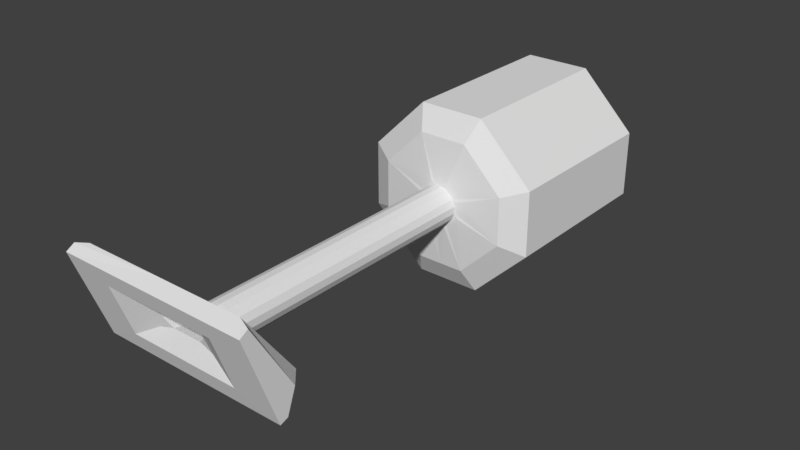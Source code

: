 # Source: Vacuum.blend  (saved by Blender 2.79.0; exported with 4.5.12 LTS)
import bpy
from mathutils import Matrix  # noqa: F401  (used for matrix-valued properties, if any)

bpy.ops.wm.read_factory_settings(use_empty=True)
scene = bpy.context.scene
scene.name = 'Scene'

# ---- collections
col_collection_1 = bpy.data.collections.new('Collection 1'); scene.collection.children.link(col_collection_1)

# ---- world
world_world = bpy.data.worlds.new('World'); scene.world = world_world
world_world.color = (0.05088, 0.05088, 0.05088)
world_world.use_sun_shadow = False
world_world.sun_shadow_jitter_overblur = 0.0
world_world.cycles.sampling_method = 'MANUAL'

# ---- meshes
me_cube_001 = bpy.data.meshes.new('Cube.001')
me_cube_001.from_pydata([(0.2554, -1.063, 1.683), (0.6835, -1.063, 1.255), (0.6835, -1.063, 0.7446), (0.2554, -1.063, 0.3165), (-0.2554, -1.063, 1.683), (-0.6835, -1.063, 1.255), (-0.6835, -1.063, 0.7446), (-0.2554, -1.063, 0.3165), (-0.9303, -0.9303, 0.6524), (-0.3476, -0.9303, 0.06974), (-0.3476, -0.9303, 1.93), (-0.9303, -0.9303, 1.348), (-0.3476, 0.9303, 0.06974), (-0.9303, 0.9303, 0.6524), (-0.9303, 0.9303, 1.348), (-0.3476, 0.9303, 1.93), (0.9303, -0.9303, 0.6524), (0.3476, -0.9303, 0.06974), (0.3476, -0.9303, 1.93), (0.9303, -0.9303, 1.348), (0.3476, 0.9303, 0.06974), (0.9303, 0.9303, 0.6524), (0.9303, 0.9303, 1.348), (0.3476, 0.9303, 1.93), (-0.2031, -4.092, 0.966), (-0.1748, -4.071, 0.901), (-0.1748, -4.136, 1.099), (-0.2031, -4.115, 1.034), (-0.03577, -4.168, 1.193), (-0.1043, -4.159, 1.166), (-0.1043, -4.049, 0.8341), (-0.03577, -4.04, 0.8072), (0.2031, -4.092, 0.966), (0.1748, -4.071, 0.901), (0.1748, -4.136, 1.099), (0.2031, -4.115, 1.034), (0.03577, -4.168, 1.193), (0.1043, -4.159, 1.166), (0.1043, -4.049, 0.8341), (0.03577, -4.04, 0.8072), (0.1748, -1.118, 0.8957), (0.2031, -1.118, 0.9642), (0.2407, -1.118, 0.9101), (0.2031, -1.118, 1.036), (0.1748, -1.118, 1.104), (0.2407, -1.118, 1.09), (-0.1748, -1.118, 0.8957), (-0.2031, -1.118, 0.9642), (-0.2407, -1.118, 0.9101), (-0.2031, -1.118, 1.036), (-0.1748, -1.118, 1.104), (-0.2407, -1.118, 1.09), (0.03577, -1.118, 0.7969), (0.1043, -1.118, 0.8252), (0.08994, -1.118, 0.7593), (-0.03577, -1.118, 0.7969), (-0.1043, -1.118, 0.8252), (-0.08994, -1.118, 0.7593), (0.1043, -1.118, 1.175), (0.03577, -1.118, 1.203), (0.08994, -1.118, 1.241), (-0.1043, -1.118, 1.175), (-0.03577, -1.118, 1.203), (-0.08994, -1.118, 1.241), (0.2031, -3.971, 0.9642), (0.1748, -3.971, 0.8957), (0.1748, -3.971, 1.104), (0.2031, -3.971, 1.036), (-0.2031, -3.971, 0.9642), (-0.1748, -3.971, 0.8957), (-0.1748, -3.971, 1.104), (-0.2031, -3.971, 1.036), (0.1043, -3.971, 0.8252), (0.03577, -3.971, 0.7969), (-0.1043, -3.971, 0.8252), (-0.03577, -3.971, 0.7969), (0.03577, -3.971, 1.203), (0.1043, -3.971, 1.175), (-0.03577, -3.971, 1.203), (-0.1043, -3.971, 1.175), (-1.0, -4.295, 0.6655), (-1.0, -4.629, 1.587), (1.0, -4.295, 0.6655), (1.0, -4.629, 1.587), (-0.8668, -4.491, 1.655), (-1.0, -4.543, 1.637), (0.8668, -4.491, 1.655), (1.0, -4.543, 1.637), (-1.0, -4.123, 0.9352), (-0.8668, -3.976, 0.949), (-1.0, -4.212, 0.6939), (-0.8668, -4.049, 0.7491), (1.0, -4.123, 0.9352), (0.8668, -3.976, 0.949), (1.0, -4.212, 0.6939), (0.8668, -4.049, 0.7491), (-0.5896, -4.364, 0.8546), (-0.5896, -4.561, 1.398), (0.5896, -4.364, 0.8546), (0.5896, -4.561, 1.398), (0.6321, 1.232, 1.236), (0.2362, 1.232, 1.632), (0.2362, 1.232, 0.3679), (0.6321, 1.232, 0.7638), (-0.6321, 1.232, 1.236), (-0.2362, 1.232, 1.632), (-0.2362, 1.232, 0.3679), (-0.6321, 1.232, 0.7638), (-0.155, -4.303, 1.059), (-0.2398, -4.332, 1.139), (-0.3123, -4.315, 1.017), (-0.2398, -4.354, 1.2), (-0.155, -4.383, 1.28), (-0.3123, -4.42, 1.305), (0.155, -4.303, 1.059), (0.2398, -4.332, 1.139), (0.3123, -4.315, 1.017), (0.2398, -4.354, 1.2), (0.155, -4.383, 1.28), (0.3123, -4.42, 1.305), (-0.2398, -4.224, 1.119), (-0.155, -4.195, 1.039), (-0.155, -4.276, 1.26), (-0.2398, -4.247, 1.18), (0.2398, -4.224, 1.119), (0.155, -4.195, 1.039), (0.155, -4.276, 1.26), (0.2398, -4.247, 1.18), (0.4666, 1.232, 1.174), (0.4666, 1.232, 0.8257), (-0.4666, 1.232, 1.174), (-0.4666, 1.232, 0.8257), (0.1743, 1.232, 0.5334), (-0.1743, 1.232, 0.5334), (0.1743, 1.232, 1.467), (-0.1743, 1.232, 1.467), (0.3894, 1.096, 1.145), (0.3894, 1.096, 0.8545), (-0.3894, 1.096, 1.145), (-0.3894, 1.096, 0.8545), (0.1455, 1.096, 0.6106), (-0.1455, 1.096, 0.6106), (0.1455, 1.096, 1.389), (-0.1455, 1.096, 1.389), (0.2973, 1.096, 1.111), (0.2973, 1.096, 0.8889), (-0.2973, 1.096, 1.111), (-0.2973, 1.096, 0.8889), (0.1111, 1.096, 0.7027), (-0.1111, 1.096, 0.7027), (0.1111, 1.096, 1.297), (-0.1111, 1.096, 1.297), (0.2973, -0.6078, 1.111), (0.2973, -0.6078, 0.8889), (-0.2973, -0.6078, 1.111), (-0.2973, -0.6078, 0.8889), (0.1111, -0.6078, 0.7027), (-0.1111, -0.6078, 0.7027), (0.1111, -0.6078, 1.297), (-0.1111, -0.6078, 1.297), (-0.1111, 0.2443, 0.7027), (0.1111, 0.2443, 0.7027), (-0.1111, 0.2443, 1.297), (-0.2973, 0.2443, 1.111), (-0.2973, 0.2443, 0.8889), (0.1111, 0.2443, 1.297), (0.2973, 0.2443, 1.111), (0.2973, 0.2443, 0.8889), (0.0, -1.063, 0.3165), (0.0, -1.063, 1.683), (0.0, 0.9303, 0.06974), (0.0, -0.9303, 0.06974), (0.0, -0.9303, 1.93), (0.0, 0.9303, 1.93), (0.0, -4.04, 0.8072), (0.0, -4.168, 1.193), (0.0, -1.118, 0.7969), (0.0, -3.971, 0.7969), (0.0, -1.118, 1.203), (0.0, -3.971, 1.203), (0.0, -4.295, 0.6655), (0.0, -4.629, 1.587), (0.0, -4.491, 1.655), (0.0, -3.976, 0.949), (0.0, -4.049, 0.7491), (0.0, -4.364, 0.8546), (0.0, -4.561, 1.398), (0.0, 1.232, 1.632), (0.0, 1.232, 0.3679), (0.0, -4.303, 1.059), (0.0, -4.195, 1.039), (0.0, -4.383, 1.28), (0.0, -4.276, 1.26), (0.0, 1.232, 1.467), (0.0, 1.232, 0.5334), (0.0, 1.096, 1.389), (0.0, 1.096, 0.6106), (0.0, 1.096, 1.297), (0.0, 1.096, 0.7027), (0.0, -0.6078, 1.297), (0.0, -0.6078, 0.7027), (0.0, 0.2443, 1.297), (0.0, 0.2443, 0.7027)], [], [(20, 21, 16, 17), (19, 1, 2, 16), (46, 56, 74, 69), (173, 15, 10, 172), (8, 11, 14, 13), (21, 103, 100, 22), (12, 9, 8, 13), (10, 15, 14, 11), (172, 169, 0, 18), (72, 38, 39, 73), (18, 0, 1, 19), (172, 10, 4, 169), (173, 172, 18, 23), (40, 65, 72, 53), (10, 11, 5, 4), (8, 9, 7, 6), (16, 21, 22, 19), (11, 8, 6, 5), (66, 34, 35, 67), (74, 75, 31, 30), (178, 179, 76, 59), (49, 47, 68, 71), (178, 62, 78, 179), (64, 32, 33, 65), (77, 37, 34, 66), (61, 50, 70, 79), (93, 183, 182, 86), (1, 45, 43, 41, 42, 2), (169, 178, 59, 60, 0), (0, 60, 58, 44, 45, 1), (169, 4, 63, 62, 178), (4, 5, 51, 50, 61, 63), (6, 7, 57, 56, 46, 48), (5, 6, 48, 47, 49, 51), (43, 67, 64, 41), (58, 77, 66, 44), (46, 47, 48), (49, 50, 51), (2, 42, 40, 53, 54, 3), (55, 56, 57), (43, 45, 44), (61, 62, 63), (52, 54, 53), (76, 36, 37, 77), (181, 186, 99, 83), (43, 44, 66, 67), (74, 56, 55, 75), (61, 79, 78, 62), (49, 71, 70, 50), (68, 47, 46, 69), (72, 73, 52, 53), (79, 70, 26, 29), (71, 68, 24, 27), (68, 69, 25, 24), (94, 95, 93, 92), (65, 33, 38, 72), (67, 35, 32, 64), (58, 60, 59), (78, 79, 29, 28), (64, 65, 40, 41), (69, 74, 30, 25), (82, 94, 92, 87, 83), (179, 78, 28, 175), (58, 59, 76, 77), (179, 175, 36, 76), (70, 71, 27, 26), (80, 81, 85, 88, 90), (184, 91, 89, 183), (181, 81, 97, 186), (191, 192, 126, 118), (190, 125, 124, 127, 126, 192), (83, 99, 98, 82), (188, 194, 132, 102), (90, 88, 89, 91), (84, 89, 88, 85), (99, 119, 117, 115, 116, 98), (181, 182, 84, 85, 81), (132, 140, 137, 129), (117, 118, 126, 127), (117, 119, 118), (81, 80, 96, 97), (129, 137, 136, 128), (191, 112, 122, 192), (190, 192, 122, 123, 120, 121), (186, 97, 113, 112, 191), (188, 106, 133, 194), (137, 145, 144, 136), (102, 132, 129, 103), (97, 96, 110, 109, 111, 113), (108, 109, 110), (111, 112, 113), (170, 188, 102, 20), (103, 129, 128, 100), (111, 123, 122, 112), (128, 136, 142, 134), (202, 200, 156, 161), (120, 109, 108, 121), (111, 109, 120, 123), (117, 127, 124, 115), (20, 102, 103, 21), (13, 14, 104, 107), (14, 15, 105, 104), (124, 125, 114, 115), (12, 13, 107, 106), (170, 12, 106, 188), (148, 161, 167, 145), (167, 153, 152, 166), (166, 152, 158, 165), (136, 144, 150, 142), (140, 148, 145, 137), (104, 105, 135, 130), (106, 107, 131, 133), (107, 104, 130, 131), (139, 138, 146, 147), (156, 200, 199, 158, 152, 153), (144, 166, 165, 150), (145, 167, 166, 144), (194, 133, 141, 196), (130, 135, 143, 138), (133, 131, 139, 141), (131, 130, 138, 139), (202, 160, 157, 200), (150, 165, 201, 197), (114, 125, 190, 189), (142, 150, 197, 195), (165, 158, 199, 201), (196, 141, 149, 198), (138, 143, 151, 146), (141, 139, 147, 149), (101, 134, 193, 187), (163, 162, 159, 154), (160, 164, 155, 157), (164, 163, 154, 155), (82, 98, 185, 180), (52, 73, 177, 176), (17, 3, 168, 171), (20, 17, 171, 170), (23, 101, 187, 173), (3, 54, 52, 176, 168), (73, 39, 174, 177), (94, 82, 180, 184, 95), (147, 146, 163, 164), (149, 147, 164, 160), (146, 151, 162, 163), (198, 149, 160, 202), (157, 155, 154, 159, 199, 200), (162, 201, 199, 159), (98, 116, 114, 189, 185), (151, 197, 201, 162), (134, 142, 195, 193), (143, 195, 197, 151), (198, 202, 161, 148), (135, 193, 195, 143), (194, 196, 140, 132), (196, 198, 148, 140), (108, 189, 190, 121), (161, 156, 153, 167), (105, 187, 193, 135), (100, 128, 134, 101), (96, 185, 189, 108, 110), (186, 191, 118, 119, 99), (89, 84, 182, 183), (114, 116, 115), (181, 83, 87, 86, 182), (90, 91, 184, 180, 80), (80, 180, 185, 96), (184, 183, 93, 95), (55, 176, 177, 75), (86, 87, 92, 93), (75, 177, 174, 31), (15, 173, 187, 105), (16, 2, 3, 17), (12, 170, 171, 9), (22, 100, 101, 23), (18, 19, 22, 23), (40, 42, 41), (9, 171, 168, 7), (7, 168, 176, 55, 57)])
_uv = me_cube_001.uv_layers.new(name='UVMap')
_uv.uv.foreach_set('vector', [0.319, 0.4157, 0.335, 0.463, 0.2852, 0.4613, 0.2844, 0.4591, 0.2845, 0.4632, 0.2839, 0.4626, 0.2844, 0.4613, 0.2852, 0.4613, 0.3984, 0.774, 0.3984, 0.7879, 0.0002264, 0.7879, 0.0002264, 0.774, 0.263, 0.5105, 0.2514, 0.5018, 0.2805, 0.4632, 0.2814, 0.4637, 0.2803, 0.4594, 0.2795, 0.4612, 0.2335, 0.4616, 0.2427, 0.4266, 0.335, 0.463, 0.3944, 0.4681, 0.3547, 0.5316, 0.3179, 0.4948, 0.2866, 0.403, 0.2823, 0.4583, 0.2803, 0.4594, 0.2427, 0.4266, 0.2805, 0.4632, 0.2514, 0.5018, 0.2335, 0.4616, 0.2795, 0.4612, 0.2814, 0.4637, 0.2817, 0.4629, 0.2824, 0.4632, 0.2824, 0.464, 0.678, 0.5301, 0.6669, 0.5299, 0.6688, 0.5195, 0.6787, 0.5196, 0.2824, 0.464, 0.2824, 0.4632, 0.2839, 0.4626, 0.2845, 0.4632, 0.2814, 0.4637, 0.2805, 0.4632, 0.2811, 0.4627, 0.2817, 0.4629, 0.263, 0.5105, 0.2814, 0.4637, 0.2824, 0.464, 0.2774, 0.512, 0.3984, 0.8364, 0.0002219, 0.8364, 0.0002218, 0.8225, 0.3984, 0.8225, 0.2805, 0.4632, 0.2795, 0.4612, 0.2804, 0.4612, 0.2811, 0.4627, 0.2803, 0.4594, 0.2823, 0.4583, 0.2824, 0.4592, 0.2809, 0.4599, 0.2852, 0.4613, 0.335, 0.463, 0.3179, 0.4948, 0.2845, 0.4632, 0.2795, 0.4612, 0.2803, 0.4594, 0.2809, 0.4599, 0.2804, 0.4612, 0.6729, 0.5754, 0.6497, 0.572, 0.6539, 0.5623, 0.6741, 0.5649, 0.6782, 0.4988, 0.6787, 0.5094, 0.6689, 0.5093, 0.6672, 0.4989, 0.3984, 0.7121, 0.0002604, 0.7121, 0.000231, 0.7051, 0.3984, 0.7051, 0.3984, 0.7536, 0.3984, 0.7636, 0.0002264, 0.7636, 0.0002264, 0.7536, 0.3984, 0.7121, 0.3984, 0.719, 0.0002263, 0.719, 0.0002604, 0.7121, 0.6753, 0.5548, 0.6582, 0.5531, 0.6623, 0.5434, 0.6765, 0.5443, 0.6712, 0.5895, 0.6448, 0.5854, 0.6497, 0.572, 0.6729, 0.5754, 0.3984, 0.7294, 0.3984, 0.7433, 0.0002264, 0.7433, 0.0002263, 0.7294, 0.8245, 0.2272, 0.8198, 0.232, 0.8148, 0.217, 0.8243, 0.2257, 0.2839, 0.4626, 0.2829, 0.4617, 0.2829, 0.4615, 0.2829, 0.4613, 0.2831, 0.4612, 0.2844, 0.4613, 0.2817, 0.4629, 0.2822, 0.4617, 0.2823, 0.4618, 0.2824, 0.4619, 0.2824, 0.4632, 0.2824, 0.4632, 0.2824, 0.4619, 0.2825, 0.4618, 0.2827, 0.4616, 0.2829, 0.4617, 0.2839, 0.4626, 0.2817, 0.4629, 0.2811, 0.4627, 0.2819, 0.4617, 0.2821, 0.4617, 0.2822, 0.4617, 0.2811, 0.4627, 0.2804, 0.4612, 0.2817, 0.4612, 0.2818, 0.4613, 0.282, 0.4615, 0.2819, 0.4617, 0.2809, 0.4599, 0.2824, 0.4592, 0.2824, 0.4605, 0.2823, 0.4607, 0.2821, 0.4608, 0.2819, 0.4607, 0.2804, 0.4612, 0.2809, 0.4599, 0.2819, 0.4607, 0.2819, 0.4609, 0.2818, 0.4611, 0.2817, 0.4612, 0.3984, 0.8567, 0.0002219, 0.8567, 0.0002218, 0.8467, 0.3984, 0.8467, 0.3984, 0.881, 0.0002219, 0.881, 0.0002219, 0.8671, 0.3984, 0.8671, 0.2821, 0.4608, 0.2819, 0.4609, 0.2819, 0.4607, 0.2818, 0.4611, 0.2818, 0.4613, 0.2817, 0.4612, 0.2844, 0.4613, 0.2831, 0.4612, 0.2829, 0.4611, 0.2828, 0.4609, 0.2829, 0.4607, 0.2838, 0.4597, 0.2825, 0.4607, 0.2823, 0.4607, 0.2824, 0.4605, 0.2829, 0.4615, 0.2829, 0.4617, 0.2827, 0.4616, 0.282, 0.4615, 0.2821, 0.4617, 0.2819, 0.4617, 0.2827, 0.4607, 0.2829, 0.4607, 0.2828, 0.4609, 0.6698, 0.6, 0.6421, 0.5956, 0.6448, 0.5854, 0.6712, 0.5895, 0.8107, 0.205, 0.7945, 0.1568, 0.8282, 0.2179, 0.8247, 0.2256, 0.3984, 0.8567, 0.3984, 0.8671, 0.0002219, 0.8671, 0.0002219, 0.8567, 0.0002264, 0.7879, 0.3984, 0.7879, 0.3984, 0.7982, 0.0002265, 0.7982, 0.3984, 0.7294, 0.0002263, 0.7294, 0.0002263, 0.719, 0.3984, 0.719, 0.3984, 0.7536, 0.0002264, 0.7536, 0.0002264, 0.7433, 0.3984, 0.7433, 0.0002264, 0.7636, 0.3984, 0.7636, 0.3984, 0.774, 0.0002264, 0.774, 0.0002218, 0.8225, 0.0002218, 0.8121, 0.3984, 0.8121, 0.3984, 0.8225, 0.6725, 0.4393, 0.674, 0.4535, 0.6507, 0.4565, 0.6461, 0.443, 0.675, 0.464, 0.676, 0.4742, 0.6588, 0.4756, 0.6547, 0.4662, 0.676, 0.4742, 0.677, 0.4847, 0.6629, 0.4853, 0.6588, 0.4756, 0.8252, 0.2272, 0.8249, 0.2275, 0.8245, 0.2272, 0.8248, 0.2269, 0.6765, 0.5443, 0.6623, 0.5434, 0.6669, 0.5299, 0.678, 0.5301, 0.6741, 0.5649, 0.6539, 0.5623, 0.6582, 0.5531, 0.6753, 0.5548, 0.2825, 0.4618, 0.2824, 0.4619, 0.2823, 0.4618, 0.6713, 0.4288, 0.6725, 0.4393, 0.6461, 0.443, 0.6435, 0.4328, 0.0002218, 0.8467, 0.0002219, 0.8364, 0.3984, 0.8364, 0.3984, 0.8467, 0.677, 0.4847, 0.6782, 0.4988, 0.6672, 0.4989, 0.6629, 0.4853, 0.8254, 0.2271, 0.8252, 0.2272, 0.8248, 0.2269, 0.8245, 0.2258, 0.8247, 0.2256, 0.6705, 0.4238, 0.6713, 0.4288, 0.6435, 0.4328, 0.6428, 0.4277, 0.3984, 0.881, 0.3984, 0.8913, 0.000222, 0.8913, 0.0002219, 0.881, 0.6705, 0.4238, 0.6428, 0.4277, 0.6421, 0.4227, 0.6698, 0.4187, 0.674, 0.4535, 0.675, 0.464, 0.6547, 0.4662, 0.6507, 0.4565, 0.8124, 0.2315, 0.8121, 0.2299, 0.8123, 0.2299, 0.8128, 0.231, 0.8126, 0.2314, 0.8209, 0.2352, 0.813, 0.2314, 0.8132, 0.231, 0.8198, 0.232, 0.8107, 0.205, 0.8121, 0.2299, 0.8046, 0.2259, 0.7945, 0.1568, 0.7784, 0.1093, 0.7417, 0.0001924, 0.9176, 0.06708, 0.8601, 0.1241, 0.6763, 0.6004, 0.6984, 0.6004, 0.7105, 0.6125, 0.7105, 0.6218, 0.6984, 0.6339, 0.6763, 0.6339, 0.8247, 0.2256, 0.8282, 0.2179, 0.8311, 0.2299, 0.8254, 0.2271, 0.3343, 0.3293, 0.3583, 0.2685, 0.4262, 0.3255, 0.3749, 0.3655, 0.8126, 0.2314, 0.8128, 0.231, 0.8132, 0.231, 0.813, 0.2314, 0.8124, 0.2296, 0.8132, 0.231, 0.8128, 0.231, 0.8123, 0.2299, 0.8282, 0.2179, 0.8572, 0.1747, 0.8961, 0.1852, 0.9136, 0.2065, 0.8791, 0.24, 0.8311, 0.2299, 0.8107, 0.205, 0.8148, 0.217, 0.8124, 0.2296, 0.8123, 0.2299, 0.8121, 0.2299, 0.4262, 0.3255, 0.5153, 0.2504, 0.5266, 0.4896, 0.4438, 0.4727, 0.8961, 0.1852, 0.8601, 0.1241, 0.9176, 0.06708, 0.9767, 0.1682, 0.8961, 0.1852, 0.8572, 0.1747, 0.8601, 0.1241, 0.8121, 0.2299, 0.8124, 0.2315, 0.8096, 0.2372, 0.8046, 0.2259, 0.4438, 0.4727, 0.5266, 0.4896, 0.4278, 0.6152, 0.3827, 0.5623, 0.7784, 0.1093, 0.7225, 0.1705, 0.6421, 0.1599, 0.7417, 0.0001924, 0.6763, 0.6004, 0.6763, 0.6339, 0.6542, 0.6339, 0.6421, 0.6218, 0.6421, 0.6125, 0.6542, 0.6004, 0.7945, 0.1568, 0.8046, 0.2259, 0.7554, 0.209, 0.7225, 0.1705, 0.7784, 0.1093, 0.3343, 0.3293, 0.28, 0.3281, 0.2697, 0.2639, 0.3583, 0.2685, 0.5266, 0.4896, 0.6217, 0.5111, 0.47, 0.6738, 0.4278, 0.6152, 0.3749, 0.3655, 0.4262, 0.3255, 0.4438, 0.4727, 0.3944, 0.4681, 0.8046, 0.2259, 0.8096, 0.2372, 0.7775, 0.2743, 0.7297, 0.2685, 0.7308, 0.2409, 0.7554, 0.209, 0.7691, 0.335, 0.7297, 0.2685, 0.7775, 0.2743, 0.7308, 0.2409, 0.7225, 0.1705, 0.7554, 0.209, 0.3052, 0.4033, 0.3343, 0.3293, 0.3749, 0.3655, 0.319, 0.4157, 0.3944, 0.4681, 0.4438, 0.4727, 0.3827, 0.5623, 0.3547, 0.5316, 0.7308, 0.2409, 0.6563, 0.2762, 0.6421, 0.1599, 0.7225, 0.1705, 0.3827, 0.5623, 0.4278, 0.6152, 0.2798, 0.6454, 0.2818, 0.5868, 0.6019, 0.7338, 0.4452, 0.8521, 0.4641, 0.8526, 0.5652, 0.7698, 0.6691, 0.3311, 0.7297, 0.2685, 0.7691, 0.335, 0.7424, 0.4184, 0.7308, 0.2409, 0.7297, 0.2685, 0.6691, 0.3311, 0.6563, 0.2762, 0.8961, 0.1852, 0.9767, 0.1682, 0.9998, 0.2197, 0.9136, 0.2065, 0.319, 0.4157, 0.3749, 0.3655, 0.3944, 0.4681, 0.335, 0.463, 0.2427, 0.4266, 0.2335, 0.4616, 0.1815, 0.4634, 0.1957, 0.3899, 0.2335, 0.4616, 0.2514, 0.5018, 0.2228, 0.531, 0.1815, 0.4634, 0.9998, 0.2197, 0.9942, 0.3335, 0.9225, 0.2833, 0.9136, 0.2065, 0.2866, 0.403, 0.2427, 0.4266, 0.1957, 0.3899, 0.28, 0.3281, 0.3052, 0.4033, 0.2866, 0.403, 0.28, 0.3281, 0.3343, 0.3293, 0.5668, 0.9453, 0.4847, 0.9424, 0.4835, 0.9406, 0.5749, 0.9686, 0.5365, 0.7961, 0.4711, 0.8486, 0.4745, 0.8502, 0.5365, 0.8247, 0.5365, 0.8247, 0.4745, 0.8502, 0.4722, 0.852, 0.5582, 0.8404, 0.4278, 0.6152, 0.47, 0.6738, 0.2837, 0.7047, 0.2798, 0.6454, 0.5153, 0.2504, 0.6417, 0.1659, 0.6217, 0.5111, 0.5266, 0.4896, 0.1815, 0.4634, 0.2228, 0.531, 0.1971, 0.5535, 0.1401, 0.4668, 0.28, 0.3281, 0.1957, 0.3899, 0.1565, 0.3595, 0.2697, 0.2639, 0.1957, 0.3899, 0.1815, 0.4634, 0.1401, 0.4668, 0.1565, 0.3595, 0.08438, 0.3155, 0.07099, 0.4747, 0.0001925, 0.4888, 0.0001924, 0.2663, 0.4641, 0.8526, 0.4452, 0.8521, 0.4666, 0.8617, 0.4722, 0.852, 0.4745, 0.8502, 0.4711, 0.8486, 0.6087, 0.9884, 0.4741, 0.9399, 0.4592, 0.9359, 0.6711, 0.9828, 0.5749, 0.9686, 0.4835, 0.9406, 0.4741, 0.9399, 0.6087, 0.9884, 0.3583, 0.2685, 0.2697, 0.2639, 0.2557, 0.1482, 0.4063, 0.1465, 0.1401, 0.4668, 0.1971, 0.5535, 0.1587, 0.5977, 0.07099, 0.4747, 0.2697, 0.2639, 0.1565, 0.3595, 0.08438, 0.3155, 0.2557, 0.1482, 0.1565, 0.3595, 0.1401, 0.4668, 0.07099, 0.4747, 0.08438, 0.3155, 0.6019, 0.7338, 0.6523, 0.7051, 0.4256, 0.8453, 0.4452, 0.8521, 0.6711, 0.9828, 0.4592, 0.9359, 0.4324, 0.9489, 0.7432, 0.9884, 0.9225, 0.2833, 0.9942, 0.3335, 0.8826, 0.4184, 0.858, 0.3453, 0.2798, 0.6454, 0.2837, 0.7047, 0.1899, 0.6962, 0.2117, 0.6406, 0.5582, 0.8404, 0.4722, 0.852, 0.4666, 0.8617, 0.5958, 0.8562, 0.4063, 0.1465, 0.2557, 0.1482, 0.2209, 0.0001924, 0.4601, 0.009878, 0.07099, 0.4747, 0.1587, 0.5977, 0.1154, 0.6385, 0.0001925, 0.4888, 0.2557, 0.1482, 0.08438, 0.3155, 0.0001924, 0.2663, 0.2209, 0.0001924, 0.2784, 0.5529, 0.2818, 0.5868, 0.2345, 0.5827, 0.2469, 0.5513, 0.6926, 0.812, 0.6405, 0.861, 0.46, 0.8732, 0.4419, 0.8695, 0.6523, 0.7051, 0.7511, 0.7341, 0.3988, 0.8791, 0.4256, 0.8453, 0.7511, 0.7341, 0.6926, 0.812, 0.4419, 0.8695, 0.3988, 0.8791, 0.8254, 0.2271, 0.8311, 0.2299, 0.8419, 0.2976, 0.8256, 0.2493, 0.3984, 0.8121, 0.0002218, 0.8121, 0.0001924, 0.8052, 0.3984, 0.8052, 0.2844, 0.4591, 0.2838, 0.4597, 0.2831, 0.4594, 0.2834, 0.4586, 0.319, 0.4157, 0.2844, 0.4591, 0.2834, 0.4586, 0.3052, 0.4033, 0.2774, 0.512, 0.2784, 0.5529, 0.2469, 0.5513, 0.263, 0.5105, 0.2838, 0.4597, 0.2829, 0.4607, 0.2827, 0.4607, 0.2826, 0.4607, 0.2831, 0.4594, 0.6787, 0.5196, 0.6688, 0.5195, 0.6689, 0.5144, 0.6787, 0.5145, 0.8252, 0.2272, 0.8254, 0.2271, 0.8256, 0.2493, 0.8209, 0.2352, 0.8249, 0.2275, 0.6572, 0.8812, 0.7302, 0.9013, 0.4502, 0.9443, 0.4737, 0.9374, 0.6043, 0.8794, 0.6572, 0.8812, 0.4737, 0.9374, 0.4806, 0.9292, 0.7302, 0.9013, 0.8249, 0.9753, 0.3988, 0.9598, 0.4502, 0.9443, 0.5796, 0.9103, 0.6043, 0.8794, 0.4806, 0.9292, 0.4835, 0.9356, 0.4256, 0.8453, 0.3988, 0.8791, 0.4419, 0.8695, 0.46, 0.8732, 0.4666, 0.8617, 0.4452, 0.8521, 0.6405, 0.861, 0.5958, 0.8562, 0.4666, 0.8617, 0.46, 0.8732, 0.8311, 0.2299, 0.8791, 0.24, 0.9225, 0.2833, 0.858, 0.3453, 0.8419, 0.2976, 0.8249, 0.9753, 0.7432, 0.9884, 0.4324, 0.9489, 0.3988, 0.9598, 0.2818, 0.5868, 0.2798, 0.6454, 0.2117, 0.6406, 0.2345, 0.5827, 0.1587, 0.5977, 0.2117, 0.6406, 0.1899, 0.6962, 0.1154, 0.6385, 0.5796, 0.9103, 0.4835, 0.9356, 0.4847, 0.9424, 0.5668, 0.9453, 0.1971, 0.5535, 0.2345, 0.5827, 0.2117, 0.6406, 0.1587, 0.5977, 0.3583, 0.2685, 0.4063, 0.1465, 0.5153, 0.2504, 0.4262, 0.3255, 0.4063, 0.1465, 0.4601, 0.009878, 0.6417, 0.1659, 0.5153, 0.2504, 0.7691, 0.335, 0.858, 0.3453, 0.8826, 0.4184, 0.7424, 0.4184, 0.5652, 0.7698, 0.4641, 0.8526, 0.4711, 0.8486, 0.5365, 0.7961, 0.2228, 0.531, 0.2469, 0.5513, 0.2345, 0.5827, 0.1971, 0.5535, 0.3547, 0.5316, 0.3827, 0.5623, 0.2818, 0.5868, 0.2784, 0.5529, 0.8096, 0.2372, 0.8419, 0.2976, 0.858, 0.3453, 0.7691, 0.335, 0.7775, 0.2743, 0.7945, 0.1568, 0.7784, 0.1093, 0.8601, 0.1241, 0.8572, 0.1747, 0.8282, 0.2179, 0.8132, 0.231, 0.8124, 0.2296, 0.8148, 0.217, 0.8198, 0.232, 0.9225, 0.2833, 0.8791, 0.24, 0.9136, 0.2065, 0.8107, 0.205, 0.8247, 0.2256, 0.8245, 0.2258, 0.8243, 0.2257, 0.8148, 0.217, 0.8126, 0.2314, 0.813, 0.2314, 0.8209, 0.2352, 0.8256, 0.2493, 0.8124, 0.2315, 0.8124, 0.2315, 0.8256, 0.2493, 0.8419, 0.2976, 0.8096, 0.2372, 0.8209, 0.2352, 0.8198, 0.232, 0.8245, 0.2272, 0.8249, 0.2275, 0.3984, 0.7982, 0.3984, 0.8052, 0.0001924, 0.8052, 0.0002265, 0.7982, 0.8243, 0.2257, 0.8245, 0.2258, 0.8248, 0.2269, 0.8245, 0.2272, 0.6787, 0.5094, 0.6787, 0.5145, 0.6689, 0.5144, 0.6689, 0.5093, 0.2514, 0.5018, 0.263, 0.5105, 0.2469, 0.5513, 0.2228, 0.531, 0.2852, 0.4613, 0.2844, 0.4613, 0.2838, 0.4597, 0.2844, 0.4591, 0.2866, 0.403, 0.3052, 0.4033, 0.2834, 0.4586, 0.2823, 0.4583, 0.3179, 0.4948, 0.3547, 0.5316, 0.2784, 0.5529, 0.2774, 0.512, 0.2824, 0.464, 0.2845, 0.4632, 0.3179, 0.4948, 0.2774, 0.512, 0.2829, 0.4611, 0.2831, 0.4612, 0.2829, 0.4613, 0.2823, 0.4583, 0.2834, 0.4586, 0.2831, 0.4594, 0.2824, 0.4592, 0.2824, 0.4592, 0.2831, 0.4594, 0.2826, 0.4607, 0.2825, 0.4607, 0.2824, 0.4605])
me_cube_001.use_remesh_preserve_volume = False
me_cube_001.use_remesh_preserve_attributes = False
me_cube_001.use_mirror_vertex_groups = False
me_cube_001.update()

# ---- objects
ob_cube = bpy.data.objects.new('Cube', me_cube_001)

# ---- transforms, parenting, visibility, modifiers, constraints
ob_cube.location = (0.0, 0.0, 0.0)
ob_cube.lineart.crease_threshold = 0.0

# ---- collection membership
col_collection_1.objects.link(ob_cube)

# ---- scene / render settings (as saved in the file)
scene.frame_start = 1; scene.frame_end = 250; scene.frame_set(2)
scene.render.engine = 'BLENDER_EEVEE_NEXT'
scene.render.resolution_percentage = 50
scene.render.dither_intensity = 0.0
scene.cycles.use_denoising = False
scene.cycles.samples = 128
scene.cycles.sampling_pattern = 'TABULATED_SOBOL'
scene.cycles.use_adaptive_sampling = False
scene.cycles.use_light_tree = False
scene.cycles.blur_glossy = 0.0
scene.cycles.sample_clamp_indirect = 0.0
scene.view_settings.view_transform = 'Standard'
bpy.context.view_layer.update()

# ---- added for rendering (the .blend has no active camera and no usable light): camera, sun
cam_auto = bpy.data.cameras.new('AutoCamera')
cam_auto.lens = 50.0
cam_auto.sensor_width = 36.0
cam_auto.clip_end = 1000.0
ob_auto_camera = bpy.data.objects.new('AutoCamera', cam_auto)
scene.collection.objects.link(ob_auto_camera)
ob_auto_camera.location = (5.98339, -8.87862, 5.78671)
ob_auto_camera.rotation_euler = (1.09748, -7.21219e-08, 0.694738)
scene.camera = ob_auto_camera
light_auto_sun = bpy.data.lights.new('AutoSun', 'SUN')
light_auto_sun.energy = 3.0
light_auto_sun.angle = 0.0523599
ob_auto_sun = bpy.data.objects.new('AutoSun', light_auto_sun)
scene.collection.objects.link(ob_auto_sun)
ob_auto_sun.rotation_euler = (0.872665, 0.174533, 0.523599)
bpy.context.view_layer.update()
